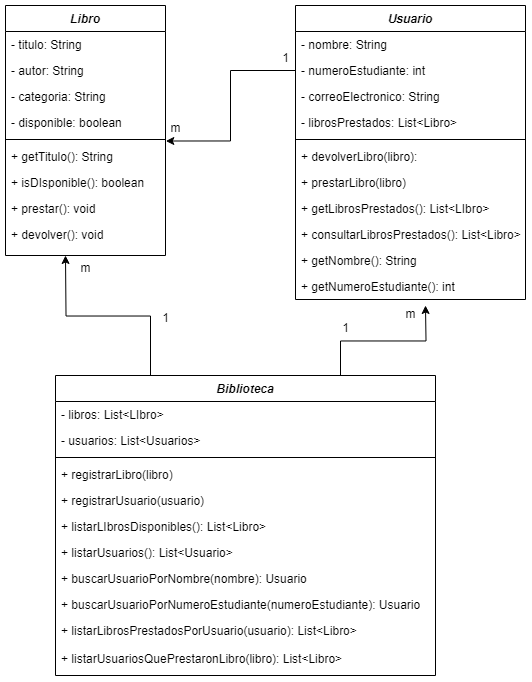

The diagram above was exported from draw.io. Its source (the exported page's mxGraphModel, read from the mxfile embedded in the PNG):
<mxGraphModel dx="607" dy="299" grid="1" gridSize="10" guides="1" tooltips="1" connect="1" arrows="1" fold="1" page="1" pageScale="1" pageWidth="827" pageHeight="1169" math="0" shadow="0">
  <root>
    <mxCell id="WIyWlLk6GJQsqaUBKTNV-0" />
    <mxCell id="WIyWlLk6GJQsqaUBKTNV-1" parent="WIyWlLk6GJQsqaUBKTNV-0" />
    <mxCell id="zkfFHV4jXpPFQw0GAbJ--0" value="Libro" style="swimlane;fontStyle=3;align=center;verticalAlign=top;childLayout=stackLayout;horizontal=1;startSize=26;horizontalStack=0;resizeParent=1;resizeLast=0;collapsible=1;marginBottom=0;rounded=0;shadow=0;strokeWidth=1;" parent="WIyWlLk6GJQsqaUBKTNV-1" vertex="1">
      <mxGeometry x="220" y="120" width="160" height="250" as="geometry">
        <mxRectangle x="220" y="120" width="160" height="26" as="alternateBounds" />
      </mxGeometry>
    </mxCell>
    <mxCell id="zkfFHV4jXpPFQw0GAbJ--1" value="- titulo: String" style="text;align=left;verticalAlign=top;spacingLeft=4;spacingRight=4;overflow=hidden;rotatable=0;points=[[0,0.5],[1,0.5]];portConstraint=eastwest;" parent="zkfFHV4jXpPFQw0GAbJ--0" vertex="1">
      <mxGeometry y="26" width="160" height="26" as="geometry" />
    </mxCell>
    <mxCell id="zkfFHV4jXpPFQw0GAbJ--2" value="- autor: String " style="text;align=left;verticalAlign=top;spacingLeft=4;spacingRight=4;overflow=hidden;rotatable=0;points=[[0,0.5],[1,0.5]];portConstraint=eastwest;rounded=0;shadow=0;html=0;" parent="zkfFHV4jXpPFQw0GAbJ--0" vertex="1">
      <mxGeometry y="52" width="160" height="26" as="geometry" />
    </mxCell>
    <mxCell id="OSz_XjaIiXavjwcoMcBx-1" value="- categoria: String" style="text;align=left;verticalAlign=top;spacingLeft=4;spacingRight=4;overflow=hidden;rotatable=0;points=[[0,0.5],[1,0.5]];portConstraint=eastwest;rounded=0;shadow=0;html=0;" parent="zkfFHV4jXpPFQw0GAbJ--0" vertex="1">
      <mxGeometry y="78" width="160" height="26" as="geometry" />
    </mxCell>
    <mxCell id="zkfFHV4jXpPFQw0GAbJ--3" value="- disponible: boolean" style="text;align=left;verticalAlign=top;spacingLeft=4;spacingRight=4;overflow=hidden;rotatable=0;points=[[0,0.5],[1,0.5]];portConstraint=eastwest;rounded=0;shadow=0;html=0;" parent="zkfFHV4jXpPFQw0GAbJ--0" vertex="1">
      <mxGeometry y="104" width="160" height="26" as="geometry" />
    </mxCell>
    <mxCell id="zkfFHV4jXpPFQw0GAbJ--4" value="" style="line;html=1;strokeWidth=1;align=left;verticalAlign=middle;spacingTop=-1;spacingLeft=3;spacingRight=3;rotatable=0;labelPosition=right;points=[];portConstraint=eastwest;" parent="zkfFHV4jXpPFQw0GAbJ--0" vertex="1">
      <mxGeometry y="130" width="160" height="8" as="geometry" />
    </mxCell>
    <mxCell id="zkfFHV4jXpPFQw0GAbJ--5" value="+ getTitulo(): String&#10;" style="text;align=left;verticalAlign=top;spacingLeft=4;spacingRight=4;overflow=hidden;rotatable=0;points=[[0,0.5],[1,0.5]];portConstraint=eastwest;" parent="zkfFHV4jXpPFQw0GAbJ--0" vertex="1">
      <mxGeometry y="138" width="160" height="26" as="geometry" />
    </mxCell>
    <mxCell id="OSz_XjaIiXavjwcoMcBx-3" value="+ isDIsponible(): boolean&#10;" style="text;align=left;verticalAlign=top;spacingLeft=4;spacingRight=4;overflow=hidden;rotatable=0;points=[[0,0.5],[1,0.5]];portConstraint=eastwest;" parent="zkfFHV4jXpPFQw0GAbJ--0" vertex="1">
      <mxGeometry y="164" width="160" height="26" as="geometry" />
    </mxCell>
    <mxCell id="OSz_XjaIiXavjwcoMcBx-4" value="+ prestar(): void&#10;" style="text;align=left;verticalAlign=top;spacingLeft=4;spacingRight=4;overflow=hidden;rotatable=0;points=[[0,0.5],[1,0.5]];portConstraint=eastwest;" parent="zkfFHV4jXpPFQw0GAbJ--0" vertex="1">
      <mxGeometry y="190" width="160" height="26" as="geometry" />
    </mxCell>
    <mxCell id="OSz_XjaIiXavjwcoMcBx-5" value="+ devolver(): void&#10;" style="text;align=left;verticalAlign=top;spacingLeft=4;spacingRight=4;overflow=hidden;rotatable=0;points=[[0,0.5],[1,0.5]];portConstraint=eastwest;" parent="zkfFHV4jXpPFQw0GAbJ--0" vertex="1">
      <mxGeometry y="216" width="160" height="26" as="geometry" />
    </mxCell>
    <mxCell id="OSz_XjaIiXavjwcoMcBx-6" value="Usuario" style="swimlane;fontStyle=3;align=center;verticalAlign=top;childLayout=stackLayout;horizontal=1;startSize=26;horizontalStack=0;resizeParent=1;resizeLast=0;collapsible=1;marginBottom=0;rounded=0;shadow=0;strokeWidth=1;" parent="WIyWlLk6GJQsqaUBKTNV-1" vertex="1">
      <mxGeometry x="510" y="120" width="230" height="294" as="geometry">
        <mxRectangle x="220" y="120" width="160" height="26" as="alternateBounds" />
      </mxGeometry>
    </mxCell>
    <mxCell id="OSz_XjaIiXavjwcoMcBx-7" value="- nombre: String" style="text;align=left;verticalAlign=top;spacingLeft=4;spacingRight=4;overflow=hidden;rotatable=0;points=[[0,0.5],[1,0.5]];portConstraint=eastwest;" parent="OSz_XjaIiXavjwcoMcBx-6" vertex="1">
      <mxGeometry y="26" width="230" height="26" as="geometry" />
    </mxCell>
    <mxCell id="OSz_XjaIiXavjwcoMcBx-8" value="- numeroEstudiante: int " style="text;align=left;verticalAlign=top;spacingLeft=4;spacingRight=4;overflow=hidden;rotatable=0;points=[[0,0.5],[1,0.5]];portConstraint=eastwest;rounded=0;shadow=0;html=0;" parent="OSz_XjaIiXavjwcoMcBx-6" vertex="1">
      <mxGeometry y="52" width="230" height="26" as="geometry" />
    </mxCell>
    <mxCell id="OSz_XjaIiXavjwcoMcBx-9" value="- correoElectronico: String" style="text;align=left;verticalAlign=top;spacingLeft=4;spacingRight=4;overflow=hidden;rotatable=0;points=[[0,0.5],[1,0.5]];portConstraint=eastwest;rounded=0;shadow=0;html=0;" parent="OSz_XjaIiXavjwcoMcBx-6" vertex="1">
      <mxGeometry y="78" width="230" height="26" as="geometry" />
    </mxCell>
    <mxCell id="zsXmDxMKeKizO_v1N44u-0" value="- librosPrestados: List&lt;Libro&gt;" style="text;align=left;verticalAlign=top;spacingLeft=4;spacingRight=4;overflow=hidden;rotatable=0;points=[[0,0.5],[1,0.5]];portConstraint=eastwest;rounded=0;shadow=0;html=0;" vertex="1" parent="OSz_XjaIiXavjwcoMcBx-6">
      <mxGeometry y="104" width="230" height="26" as="geometry" />
    </mxCell>
    <mxCell id="OSz_XjaIiXavjwcoMcBx-11" value="" style="line;html=1;strokeWidth=1;align=left;verticalAlign=middle;spacingTop=-1;spacingLeft=3;spacingRight=3;rotatable=0;labelPosition=right;points=[];portConstraint=eastwest;" parent="OSz_XjaIiXavjwcoMcBx-6" vertex="1">
      <mxGeometry y="130" width="230" height="8" as="geometry" />
    </mxCell>
    <mxCell id="OSz_XjaIiXavjwcoMcBx-13" value="+ devolverLibro(libro):&#10;" style="text;align=left;verticalAlign=top;spacingLeft=4;spacingRight=4;overflow=hidden;rotatable=0;points=[[0,0.5],[1,0.5]];portConstraint=eastwest;" parent="OSz_XjaIiXavjwcoMcBx-6" vertex="1">
      <mxGeometry y="138" width="230" height="26" as="geometry" />
    </mxCell>
    <mxCell id="OSz_XjaIiXavjwcoMcBx-12" value="+ prestarLibro(libro)" style="text;align=left;verticalAlign=top;spacingLeft=4;spacingRight=4;overflow=hidden;rotatable=0;points=[[0,0.5],[1,0.5]];portConstraint=eastwest;" parent="OSz_XjaIiXavjwcoMcBx-6" vertex="1">
      <mxGeometry y="164" width="230" height="26" as="geometry" />
    </mxCell>
    <mxCell id="OSz_XjaIiXavjwcoMcBx-14" value="+ getLibrosPrestados(): List&lt;LIbro&gt;" style="text;align=left;verticalAlign=top;spacingLeft=4;spacingRight=4;overflow=hidden;rotatable=0;points=[[0,0.5],[1,0.5]];portConstraint=eastwest;" parent="OSz_XjaIiXavjwcoMcBx-6" vertex="1">
      <mxGeometry y="190" width="230" height="26" as="geometry" />
    </mxCell>
    <mxCell id="OSz_XjaIiXavjwcoMcBx-15" value="+ consultarLibrosPrestados(): List&lt;Libro&gt;" style="text;align=left;verticalAlign=top;spacingLeft=4;spacingRight=4;overflow=hidden;rotatable=0;points=[[0,0.5],[1,0.5]];portConstraint=eastwest;" parent="OSz_XjaIiXavjwcoMcBx-6" vertex="1">
      <mxGeometry y="216" width="230" height="26" as="geometry" />
    </mxCell>
    <mxCell id="OSz_XjaIiXavjwcoMcBx-16" value="+ getNombre(): String" style="text;align=left;verticalAlign=top;spacingLeft=4;spacingRight=4;overflow=hidden;rotatable=0;points=[[0,0.5],[1,0.5]];portConstraint=eastwest;" parent="OSz_XjaIiXavjwcoMcBx-6" vertex="1">
      <mxGeometry y="242" width="230" height="26" as="geometry" />
    </mxCell>
    <mxCell id="OSz_XjaIiXavjwcoMcBx-17" value="+ getNumeroEstudiante(): int" style="text;align=left;verticalAlign=top;spacingLeft=4;spacingRight=4;overflow=hidden;rotatable=0;points=[[0,0.5],[1,0.5]];portConstraint=eastwest;" parent="OSz_XjaIiXavjwcoMcBx-6" vertex="1">
      <mxGeometry y="268" width="230" height="26" as="geometry" />
    </mxCell>
    <mxCell id="OSz_XjaIiXavjwcoMcBx-33" style="edgeStyle=orthogonalEdgeStyle;rounded=0;orthogonalLoop=1;jettySize=auto;html=1;exitX=0.25;exitY=0;exitDx=0;exitDy=0;" parent="WIyWlLk6GJQsqaUBKTNV-1" source="OSz_XjaIiXavjwcoMcBx-18" edge="1">
      <mxGeometry relative="1" as="geometry">
        <mxPoint x="279.9999999999999" y="370" as="targetPoint" />
      </mxGeometry>
    </mxCell>
    <mxCell id="OSz_XjaIiXavjwcoMcBx-34" style="edgeStyle=orthogonalEdgeStyle;rounded=0;orthogonalLoop=1;jettySize=auto;html=1;exitX=0.75;exitY=0;exitDx=0;exitDy=0;" parent="WIyWlLk6GJQsqaUBKTNV-1" source="OSz_XjaIiXavjwcoMcBx-18" edge="1">
      <mxGeometry relative="1" as="geometry">
        <mxPoint x="640" y="420" as="targetPoint" />
      </mxGeometry>
    </mxCell>
    <mxCell id="OSz_XjaIiXavjwcoMcBx-18" value="Biblioteca" style="swimlane;fontStyle=3;align=center;verticalAlign=top;childLayout=stackLayout;horizontal=1;startSize=26;horizontalStack=0;resizeParent=1;resizeLast=0;collapsible=1;marginBottom=0;rounded=0;shadow=0;strokeWidth=1;" parent="WIyWlLk6GJQsqaUBKTNV-1" vertex="1">
      <mxGeometry x="270" y="490" width="380" height="300" as="geometry">
        <mxRectangle x="220" y="120" width="160" height="26" as="alternateBounds" />
      </mxGeometry>
    </mxCell>
    <mxCell id="OSz_XjaIiXavjwcoMcBx-19" value="- libros: List&lt;LIbro&gt;" style="text;align=left;verticalAlign=top;spacingLeft=4;spacingRight=4;overflow=hidden;rotatable=0;points=[[0,0.5],[1,0.5]];portConstraint=eastwest;" parent="OSz_XjaIiXavjwcoMcBx-18" vertex="1">
      <mxGeometry y="26" width="380" height="26" as="geometry" />
    </mxCell>
    <mxCell id="OSz_XjaIiXavjwcoMcBx-20" value="- usuarios: List&lt;Usuarios&gt;" style="text;align=left;verticalAlign=top;spacingLeft=4;spacingRight=4;overflow=hidden;rotatable=0;points=[[0,0.5],[1,0.5]];portConstraint=eastwest;rounded=0;shadow=0;html=0;" parent="OSz_XjaIiXavjwcoMcBx-18" vertex="1">
      <mxGeometry y="52" width="380" height="26" as="geometry" />
    </mxCell>
    <mxCell id="OSz_XjaIiXavjwcoMcBx-22" value="" style="line;html=1;strokeWidth=1;align=left;verticalAlign=middle;spacingTop=-1;spacingLeft=3;spacingRight=3;rotatable=0;labelPosition=right;points=[];portConstraint=eastwest;" parent="OSz_XjaIiXavjwcoMcBx-18" vertex="1">
      <mxGeometry y="78" width="380" height="8" as="geometry" />
    </mxCell>
    <mxCell id="OSz_XjaIiXavjwcoMcBx-23" value="+ registrarLibro(libro)" style="text;align=left;verticalAlign=top;spacingLeft=4;spacingRight=4;overflow=hidden;rotatable=0;points=[[0,0.5],[1,0.5]];portConstraint=eastwest;" parent="OSz_XjaIiXavjwcoMcBx-18" vertex="1">
      <mxGeometry y="86" width="380" height="26" as="geometry" />
    </mxCell>
    <mxCell id="OSz_XjaIiXavjwcoMcBx-24" value="+ registrarUsuario(usuario)" style="text;align=left;verticalAlign=top;spacingLeft=4;spacingRight=4;overflow=hidden;rotatable=0;points=[[0,0.5],[1,0.5]];portConstraint=eastwest;" parent="OSz_XjaIiXavjwcoMcBx-18" vertex="1">
      <mxGeometry y="112" width="380" height="26" as="geometry" />
    </mxCell>
    <mxCell id="OSz_XjaIiXavjwcoMcBx-25" value="+ listarLIbrosDisponibles(): List&lt;Libro&gt;" style="text;align=left;verticalAlign=top;spacingLeft=4;spacingRight=4;overflow=hidden;rotatable=0;points=[[0,0.5],[1,0.5]];portConstraint=eastwest;" parent="OSz_XjaIiXavjwcoMcBx-18" vertex="1">
      <mxGeometry y="138" width="380" height="26" as="geometry" />
    </mxCell>
    <mxCell id="OSz_XjaIiXavjwcoMcBx-27" value="+ listarUsuarios(): List&lt;Usuario&gt;" style="text;align=left;verticalAlign=top;spacingLeft=4;spacingRight=4;overflow=hidden;rotatable=0;points=[[0,0.5],[1,0.5]];portConstraint=eastwest;" parent="OSz_XjaIiXavjwcoMcBx-18" vertex="1">
      <mxGeometry y="164" width="380" height="26" as="geometry" />
    </mxCell>
    <mxCell id="OSz_XjaIiXavjwcoMcBx-28" value="+ buscarUsuarioPorNombre(nombre): Usuario" style="text;align=left;verticalAlign=top;spacingLeft=4;spacingRight=4;overflow=hidden;rotatable=0;points=[[0,0.5],[1,0.5]];portConstraint=eastwest;" parent="OSz_XjaIiXavjwcoMcBx-18" vertex="1">
      <mxGeometry y="190" width="380" height="26" as="geometry" />
    </mxCell>
    <mxCell id="OSz_XjaIiXavjwcoMcBx-26" value="+ buscarUsuarioPorNumeroEstudiante(numeroEstudiante): Usuario" style="text;align=left;verticalAlign=top;spacingLeft=4;spacingRight=4;overflow=hidden;rotatable=0;points=[[0,0.5],[1,0.5]];portConstraint=eastwest;" parent="OSz_XjaIiXavjwcoMcBx-18" vertex="1">
      <mxGeometry y="216" width="380" height="26" as="geometry" />
    </mxCell>
    <mxCell id="zsXmDxMKeKizO_v1N44u-2" value="+ listarLibrosPrestadosPorUsuario(usuario): List&lt;Libro&gt;" style="text;align=left;verticalAlign=top;spacingLeft=4;spacingRight=4;overflow=hidden;rotatable=0;points=[[0,0.5],[1,0.5]];portConstraint=eastwest;" vertex="1" parent="OSz_XjaIiXavjwcoMcBx-18">
      <mxGeometry y="242" width="380" height="28" as="geometry" />
    </mxCell>
    <mxCell id="zsXmDxMKeKizO_v1N44u-3" value="+ listarUsuariosQuePrestaronLibro(libro): List&lt;Libro&gt;" style="text;align=left;verticalAlign=top;spacingLeft=4;spacingRight=4;overflow=hidden;rotatable=0;points=[[0,0.5],[1,0.5]];portConstraint=eastwest;" vertex="1" parent="OSz_XjaIiXavjwcoMcBx-18">
      <mxGeometry y="270" width="380" height="28" as="geometry" />
    </mxCell>
    <mxCell id="OSz_XjaIiXavjwcoMcBx-35" value="1" style="text;html=1;align=center;verticalAlign=middle;resizable=0;points=[];autosize=1;strokeColor=none;fillColor=none;" parent="WIyWlLk6GJQsqaUBKTNV-1" vertex="1">
      <mxGeometry x="365" y="418" width="30" height="30" as="geometry" />
    </mxCell>
    <mxCell id="OSz_XjaIiXavjwcoMcBx-37" value="m" style="text;html=1;align=center;verticalAlign=middle;resizable=0;points=[];autosize=1;strokeColor=none;fillColor=none;" parent="WIyWlLk6GJQsqaUBKTNV-1" vertex="1">
      <mxGeometry x="285" y="368" width="30" height="30" as="geometry" />
    </mxCell>
    <mxCell id="OSz_XjaIiXavjwcoMcBx-38" style="edgeStyle=orthogonalEdgeStyle;rounded=0;orthogonalLoop=1;jettySize=auto;html=1;exitX=0;exitY=0.5;exitDx=0;exitDy=0;entryX=1.002;entryY=-0.096;entryDx=0;entryDy=0;entryPerimeter=0;" parent="WIyWlLk6GJQsqaUBKTNV-1" source="OSz_XjaIiXavjwcoMcBx-8" target="zkfFHV4jXpPFQw0GAbJ--5" edge="1">
      <mxGeometry relative="1" as="geometry" />
    </mxCell>
    <mxCell id="OSz_XjaIiXavjwcoMcBx-39" value="1" style="text;html=1;align=center;verticalAlign=middle;resizable=0;points=[];autosize=1;strokeColor=none;fillColor=none;" parent="WIyWlLk6GJQsqaUBKTNV-1" vertex="1">
      <mxGeometry x="485" y="158" width="30" height="30" as="geometry" />
    </mxCell>
    <mxCell id="OSz_XjaIiXavjwcoMcBx-40" value="m" style="text;html=1;align=center;verticalAlign=middle;resizable=0;points=[];autosize=1;strokeColor=none;fillColor=none;" parent="WIyWlLk6GJQsqaUBKTNV-1" vertex="1">
      <mxGeometry x="375" y="228" width="30" height="30" as="geometry" />
    </mxCell>
    <mxCell id="OSz_XjaIiXavjwcoMcBx-41" value="1" style="text;html=1;align=center;verticalAlign=middle;resizable=0;points=[];autosize=1;strokeColor=none;fillColor=none;" parent="WIyWlLk6GJQsqaUBKTNV-1" vertex="1">
      <mxGeometry x="545" y="428" width="30" height="30" as="geometry" />
    </mxCell>
    <mxCell id="OSz_XjaIiXavjwcoMcBx-42" value="m" style="text;html=1;align=center;verticalAlign=middle;resizable=0;points=[];autosize=1;strokeColor=none;fillColor=none;" parent="WIyWlLk6GJQsqaUBKTNV-1" vertex="1">
      <mxGeometry x="610" y="414" width="30" height="30" as="geometry" />
    </mxCell>
  </root>
</mxGraphModel>